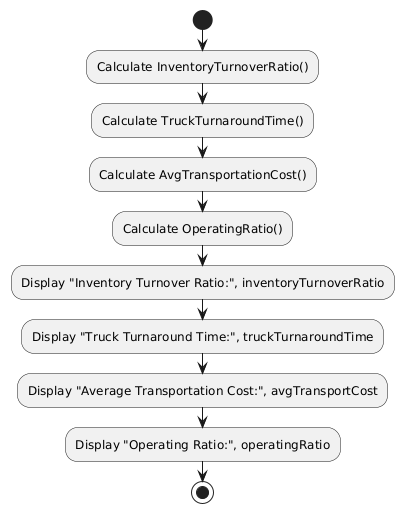

The diagram above was rendered by PlantUML. Its source (embedded in the PNG):
@startuml
start

:Calculate InventoryTurnoverRatio();
:Calculate TruckTurnaroundTime();
:Calculate AvgTransportationCost();
:Calculate OperatingRatio();

:Display "Inventory Turnover Ratio:", inventoryTurnoverRatio;
:Display "Truck Turnaround Time:", truckTurnaroundTime;
:Display "Average Transportation Cost:", avgTransportCost;
:Display "Operating Ratio:", operatingRatio;

stop
@enduml